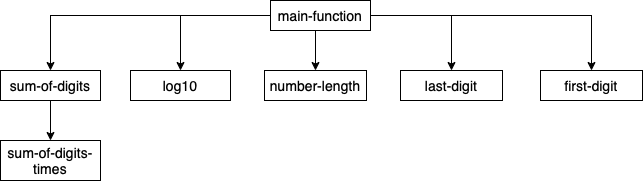

The diagram above was exported from draw.io. Its source (the exported page's mxGraphModel, read from the mxfile embedded in the PNG):
<mxGraphModel dx="946" dy="637" grid="1" gridSize="10" guides="1" tooltips="1" connect="1" arrows="1" fold="1" page="1" pageScale="1" pageWidth="850" pageHeight="1100" math="0" shadow="0">
  <root>
    <mxCell id="0" />
    <mxCell id="1" parent="0" />
    <mxCell id="nDBK8TUV9km0xocUdaKG-2" value="&lt;span style=&quot;font-size: 14px ; text-align: justify ; background-color: rgb(255 , 255 , 255)&quot;&gt;log10&lt;/span&gt;" style="rounded=0;whiteSpace=wrap;html=1;" vertex="1" parent="1">
      <mxGeometry x="240" y="130" width="100" height="30" as="geometry" />
    </mxCell>
    <mxCell id="nDBK8TUV9km0xocUdaKG-3" value="&lt;span style=&quot;font-family: , &amp;#34;menlo&amp;#34; , &amp;#34;monaco&amp;#34; , &amp;#34;consolas&amp;#34; , &amp;#34;courier new&amp;#34; , monospace ; font-size: 14px ; text-align: justify ; background-color: rgb(255 , 255 , 255)&quot;&gt;last-digit&lt;/span&gt;" style="rounded=0;whiteSpace=wrap;html=1;" vertex="1" parent="1">
      <mxGeometry x="510" y="130" width="102" height="30" as="geometry" />
    </mxCell>
    <mxCell id="nDBK8TUV9km0xocUdaKG-10" value="&lt;span style=&quot;font-family: , &amp;#34;menlo&amp;#34; , &amp;#34;monaco&amp;#34; , &amp;#34;consolas&amp;#34; , &amp;#34;courier new&amp;#34; , monospace ; font-size: 14px ; text-align: justify ; background-color: rgb(255 , 255 , 255)&quot;&gt;number-length&lt;/span&gt;" style="rounded=0;whiteSpace=wrap;html=1;" vertex="1" parent="1">
      <mxGeometry x="374" y="130" width="102" height="30" as="geometry" />
    </mxCell>
    <mxCell id="nDBK8TUV9km0xocUdaKG-12" value="&lt;span style=&quot;font-size: 14px ; text-align: justify ; background-color: rgb(255 , 255 , 255)&quot;&gt;first-digit&lt;/span&gt;" style="rounded=0;whiteSpace=wrap;html=1;" vertex="1" parent="1">
      <mxGeometry x="650" y="130" width="102" height="30" as="geometry" />
    </mxCell>
    <mxCell id="nDBK8TUV9km0xocUdaKG-14" value="" style="edgeStyle=orthogonalEdgeStyle;rounded=0;orthogonalLoop=1;jettySize=auto;html=1;" edge="1" parent="1" source="nDBK8TUV9km0xocUdaKG-13" target="nDBK8TUV9km0xocUdaKG-10">
      <mxGeometry relative="1" as="geometry">
        <Array as="points">
          <mxPoint x="425" y="110" />
          <mxPoint x="425" y="110" />
        </Array>
      </mxGeometry>
    </mxCell>
    <mxCell id="nDBK8TUV9km0xocUdaKG-15" style="edgeStyle=orthogonalEdgeStyle;rounded=0;orthogonalLoop=1;jettySize=auto;html=1;entryX=0.5;entryY=0;entryDx=0;entryDy=0;" edge="1" parent="1" source="nDBK8TUV9km0xocUdaKG-13" target="nDBK8TUV9km0xocUdaKG-3">
      <mxGeometry relative="1" as="geometry" />
    </mxCell>
    <mxCell id="nDBK8TUV9km0xocUdaKG-16" style="edgeStyle=orthogonalEdgeStyle;rounded=0;orthogonalLoop=1;jettySize=auto;html=1;entryX=0.5;entryY=0;entryDx=0;entryDy=0;" edge="1" parent="1" source="nDBK8TUV9km0xocUdaKG-13" target="nDBK8TUV9km0xocUdaKG-12">
      <mxGeometry relative="1" as="geometry" />
    </mxCell>
    <mxCell id="nDBK8TUV9km0xocUdaKG-17" style="edgeStyle=orthogonalEdgeStyle;rounded=0;orthogonalLoop=1;jettySize=auto;html=1;entryX=0.5;entryY=0;entryDx=0;entryDy=0;" edge="1" parent="1" source="nDBK8TUV9km0xocUdaKG-13" target="nDBK8TUV9km0xocUdaKG-2">
      <mxGeometry relative="1" as="geometry" />
    </mxCell>
    <mxCell id="nDBK8TUV9km0xocUdaKG-19" style="edgeStyle=orthogonalEdgeStyle;rounded=0;orthogonalLoop=1;jettySize=auto;html=1;" edge="1" parent="1" source="nDBK8TUV9km0xocUdaKG-13" target="nDBK8TUV9km0xocUdaKG-18">
      <mxGeometry relative="1" as="geometry" />
    </mxCell>
    <mxCell id="nDBK8TUV9km0xocUdaKG-13" value="&lt;span style=&quot;font-family: , &amp;#34;menlo&amp;#34; , &amp;#34;monaco&amp;#34; , &amp;#34;consolas&amp;#34; , &amp;#34;courier new&amp;#34; , monospace ; font-size: 14px ; text-align: justify ; background-color: rgb(255 , 255 , 255)&quot;&gt;main-function&lt;/span&gt;" style="rounded=0;whiteSpace=wrap;html=1;" vertex="1" parent="1">
      <mxGeometry x="380" y="60" width="100" height="30" as="geometry" />
    </mxCell>
    <mxCell id="nDBK8TUV9km0xocUdaKG-21" value="" style="edgeStyle=orthogonalEdgeStyle;rounded=0;orthogonalLoop=1;jettySize=auto;html=1;" edge="1" parent="1" source="nDBK8TUV9km0xocUdaKG-18" target="nDBK8TUV9km0xocUdaKG-20">
      <mxGeometry relative="1" as="geometry" />
    </mxCell>
    <mxCell id="nDBK8TUV9km0xocUdaKG-18" value="&lt;span style=&quot;font-size: 14px ; text-align: justify ; background-color: rgb(255 , 255 , 255)&quot;&gt;sum-of-digits&lt;/span&gt;" style="rounded=0;whiteSpace=wrap;html=1;" vertex="1" parent="1">
      <mxGeometry x="110" y="130" width="100" height="30" as="geometry" />
    </mxCell>
    <mxCell id="nDBK8TUV9km0xocUdaKG-20" value="&lt;span style=&quot;font-size: 14px ; text-align: justify ; background-color: rgb(255 , 255 , 255)&quot;&gt;sum-of-digits-times&lt;/span&gt;" style="rounded=0;whiteSpace=wrap;html=1;" vertex="1" parent="1">
      <mxGeometry x="110" y="200" width="100" height="40" as="geometry" />
    </mxCell>
  </root>
</mxGraphModel>